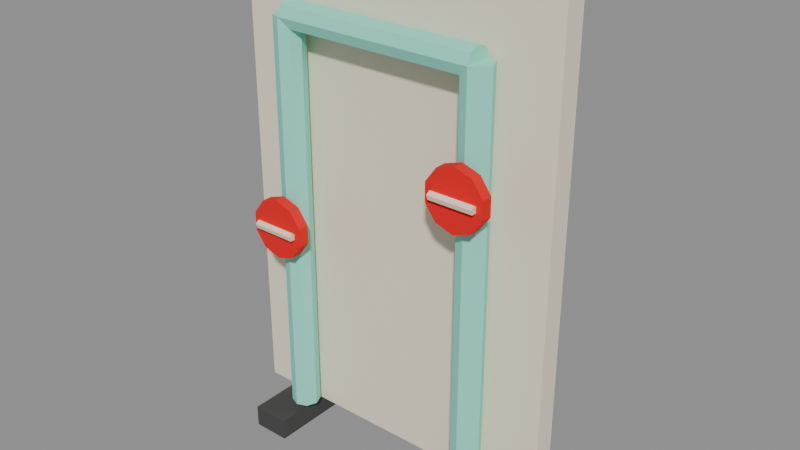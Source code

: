 # Source: model.blend  (saved by Blender 5.2.45; exported with 4.5.12 LTS)
import bpy
from mathutils import Matrix  # noqa: F401  (used for matrix-valued properties, if any)

bpy.ops.wm.read_factory_settings(use_empty=True)
scene = bpy.context.scene
scene.name = 'Scene'

# ---- images (referenced by path relative to the original .blend; pixels are not part of the script)
import os
ASSET_DIR = os.environ.get("B2B_ASSET_DIR", "")  # directory of the original .blend (textures are referenced by path, not embedded)
HERE = os.path.dirname(os.path.abspath(__file__))  # packed textures are extracted next to this script under _unpacked/

def load_image(name, relpath, width, height, colorspace="sRGB"):
    """Load a texture the original file referenced (path relative to the .blend, or extracted next to this script)."""
    p = next((c for c in (os.path.join(HERE, relpath), os.path.join(ASSET_DIR, relpath)) if relpath and os.path.exists(c)), "")
    if p:
        img = bpy.data.images.load(p, check_existing=True)
        img.name = name
    else:  # same state as the original file: an image datablock whose file is absent (Cycles renders it pink)
        img = bpy.data.images.new(name, width, height)
        img.source = "FILE"
        img.filepath = "//" + (relpath or name)
    img.colorspace_settings.name = colorspace
    return img
img_palette_png = load_image('palette.png', '_unpacked/palette.cadebe72.png', 2508, 2508, 'sRGB')

# ---- materials (node trees are filled in below, after node groups)
mat_sharedpalette_v001 = bpy.data.materials.new('SharedPalette_v001')

# ---- material node trees
mat_sharedpalette_v001.use_nodes = True; mat_sharedpalette_v001.node_tree.nodes.clear()
_N = mat_sharedpalette_v001.node_tree.nodes; _L = mat_sharedpalette_v001.node_tree.links
n0 = _N.new('ShaderNodeBsdfPrincipled'); n0.name = 'Principled BSDF'; n0.location = (-200, 100)
n0.inputs[2].default_value = 0.8
n0.inputs[10].default_value = 0.005
n1 = _N.new('ShaderNodeOutputMaterial'); n1.name = 'Material Output'; n1.location = (200, 100)
n2 = _N.new('ShaderNodeTexImage'); n2.name = 'Image Texture'; n2.location = (0, 0)
n2.image = img_palette_png
n2.interpolation = 'Closest'
_L.new(n0.outputs[0], n1.inputs[0])
_L.new(n2.outputs[0], n0.inputs[0])
n1.is_active_output = True

# ---- meshes
me_cube = bpy.data.meshes.new('Cube')
me_cube.from_pydata([(-0.525, -0.035, -0.76), (-0.525, -0.035, 0.76), (-0.525, 0.035, -0.76), (-0.525, 0.035, 0.76), (0.525, -0.035, -0.76), (0.525, -0.035, 0.76), (0.525, 0.035, -0.76), (0.525, 0.035, 0.76)], [], [(0, 1, 3, 2), (2, 3, 7, 6), (6, 7, 5, 4), (4, 5, 1, 0), (2, 6, 4, 0), (7, 3, 1, 5)])
_uv = me_cube.uv_layers.new(name='UVMap')
_uv.uv.foreach_set('vector', [0.01575, 0.578, 0.01575, 0.578, 0.01575, 0.578, 0.01575, 0.578, 0.01575, 0.578, 0.01575, 0.578, 0.01575, 0.578, 0.01575, 0.578, 0.01575, 0.578, 0.01575, 0.578, 0.01575, 0.578, 0.01575, 0.578, 0.01575, 0.578, 0.01575, 0.578, 0.01575, 0.578, 0.01575, 0.578, 0.01575, 0.578, 0.01575, 0.578, 0.01575, 0.578, 0.01575, 0.578, 0.01575, 0.578, 0.01575, 0.578, 0.01575, 0.578, 0.01575, 0.578])
me_cube.materials.append(mat_sharedpalette_v001)
me_cube.update()
me_cube_001 = bpy.data.meshes.new('Cube.001')
me_cube_001.from_pydata([(-0.06, -0.2, -0.035), (-0.06, -0.2, 0.035), (-0.06, 0.2, -0.035), (-0.06, 0.2, 0.035), (0.06, -0.2, -0.035), (0.06, -0.2, 0.035), (0.06, 0.2, -0.035), (0.06, 0.2, 0.035)], [], [(0, 1, 3, 2), (2, 3, 7, 6), (6, 7, 5, 4), (4, 5, 1, 0), (2, 6, 4, 0), (7, 3, 1, 5)])
_uv = me_cube_001.uv_layers.new(name='UVMap')
_uv.uv.foreach_set('vector', [0.3906, 0.5154, 0.3906, 0.5154, 0.3906, 0.5154, 0.3906, 0.5154, 0.3906, 0.5154, 0.3906, 0.5154, 0.3906, 0.5154, 0.3906, 0.5154, 0.3906, 0.5154, 0.3906, 0.5154, 0.3906, 0.5154, 0.3906, 0.5154, 0.3906, 0.5154, 0.3906, 0.5154, 0.3906, 0.5154, 0.3906, 0.5154, 0.3906, 0.5154, 0.3906, 0.5154, 0.3906, 0.5154, 0.3906, 0.5154, 0.3906, 0.5154, 0.3906, 0.5154, 0.3906, 0.5154, 0.3906, 0.5154])
me_cube_001.materials.append(mat_sharedpalette_v001)
me_cube_001.update()
me_cube_002 = bpy.data.meshes.new('Cube.002')
me_cube_002.from_pydata([(-0.06, -0.2, -0.035), (-0.06, -0.2, 0.035), (-0.06, 0.2, -0.035), (-0.06, 0.2, 0.035), (0.06, -0.2, -0.035), (0.06, -0.2, 0.035), (0.06, 0.2, -0.035), (0.06, 0.2, 0.035)], [], [(0, 1, 3, 2), (2, 3, 7, 6), (6, 7, 5, 4), (4, 5, 1, 0), (2, 6, 4, 0), (7, 3, 1, 5)])
_uv = me_cube_002.uv_layers.new(name='UVMap')
_uv.uv.foreach_set('vector', [0.3906, 0.5154, 0.3906, 0.5154, 0.3906, 0.5154, 0.3906, 0.5154, 0.3906, 0.5154, 0.3906, 0.5154, 0.3906, 0.5154, 0.3906, 0.5154, 0.3906, 0.5154, 0.3906, 0.5154, 0.3906, 0.5154, 0.3906, 0.5154, 0.3906, 0.5154, 0.3906, 0.5154, 0.3906, 0.5154, 0.3906, 0.5154, 0.3906, 0.5154, 0.3906, 0.5154, 0.3906, 0.5154, 0.3906, 0.5154, 0.3906, 0.5154, 0.3906, 0.5154, 0.3906, 0.5154, 0.3906, 0.5154])
me_cube_002.materials.append(mat_sharedpalette_v001)
me_cube_002.update()
me_cone = bpy.data.meshes.new('Cone')
me_cone.from_pydata([(0.0, 0.045, -0.64), (0.0, 0.045, 0.64), (0.03182, 0.03182, -0.64), (0.03182, 0.03182, 0.64), (0.045, 0.0, -0.64), (0.045, 0.0, 0.64), (0.03182, -0.03182, -0.64), (0.03182, -0.03182, 0.64), (0.0, -0.045, -0.64), (0.0, -0.045, 0.64), (-0.03182, -0.03182, -0.64), (-0.03182, -0.03182, 0.64), (-0.045, 0.0, -0.64), (-0.045, 0.0, 0.64), (-0.03182, 0.03182, -0.64), (-0.03182, 0.03182, 0.64)], [], [(0, 1, 3, 2), (2, 3, 5, 4), (4, 5, 7, 6), (6, 7, 9, 8), (8, 9, 11, 10), (10, 11, 13, 12), (3, 1, 15, 13, 11, 9, 7, 5), (12, 13, 15, 14), (14, 15, 1, 0), (0, 2, 4, 6, 8, 10, 12, 14)])
_uv = me_cone.uv_layers.new(name='UVMap')
_uv.uv.foreach_set('vector', [0.2657, 0.7654, 0.2657, 0.7654, 0.2657, 0.7654, 0.2657, 0.7654, 0.2657, 0.7654, 0.2657, 0.7654, 0.2657, 0.7654, 0.2657, 0.7654, 0.2657, 0.7654, 0.2657, 0.7654, 0.2657, 0.7654, 0.2657, 0.7654, 0.2657, 0.7654, 0.2657, 0.7654, 0.2657, 0.7654, 0.2657, 0.7654, 0.2657, 0.7654, 0.2657, 0.7654, 0.2657, 0.7654, 0.2657, 0.7654, 0.2657, 0.7654, 0.2657, 0.7654, 0.2657, 0.7654, 0.2657, 0.7654, 0.2657, 0.7654, 0.2657, 0.7654, 0.2657, 0.7654, 0.2657, 0.7654, 0.2657, 0.7654, 0.2657, 0.7654, 0.2657, 0.7654, 0.2657, 0.7654, 0.2657, 0.7654, 0.2657, 0.7654, 0.2657, 0.7654, 0.2657, 0.7654, 0.2657, 0.7654, 0.2657, 0.7654, 0.2657, 0.7654, 0.2657, 0.7654, 0.2657, 0.7654, 0.2657, 0.7654, 0.2657, 0.7654, 0.2657, 0.7654, 0.2657, 0.7654, 0.2657, 0.7654, 0.2657, 0.7654, 0.2657, 0.7654])
me_cone.materials.append(mat_sharedpalette_v001)
me_cone.update()
me_cone_001 = bpy.data.meshes.new('Cone.001')
me_cone_001.from_pydata([(0.0, 0.045, -0.64), (0.0, 0.045, 0.64), (0.03182, 0.03182, -0.64), (0.03182, 0.03182, 0.64), (0.045, 0.0, -0.64), (0.045, 0.0, 0.64), (0.03182, -0.03182, -0.64), (0.03182, -0.03182, 0.64), (0.0, -0.045, -0.64), (0.0, -0.045, 0.64), (-0.03182, -0.03182, -0.64), (-0.03182, -0.03182, 0.64), (-0.045, 0.0, -0.64), (-0.045, 0.0, 0.64), (-0.03182, 0.03182, -0.64), (-0.03182, 0.03182, 0.64)], [], [(0, 1, 3, 2), (2, 3, 5, 4), (4, 5, 7, 6), (6, 7, 9, 8), (8, 9, 11, 10), (10, 11, 13, 12), (3, 1, 15, 13, 11, 9, 7, 5), (12, 13, 15, 14), (14, 15, 1, 0), (0, 2, 4, 6, 8, 10, 12, 14)])
_uv = me_cone_001.uv_layers.new(name='UVMap')
_uv.uv.foreach_set('vector', [0.2657, 0.7654, 0.2657, 0.7654, 0.2657, 0.7654, 0.2657, 0.7654, 0.2657, 0.7654, 0.2657, 0.7654, 0.2657, 0.7654, 0.2657, 0.7654, 0.2657, 0.7654, 0.2657, 0.7654, 0.2657, 0.7654, 0.2657, 0.7654, 0.2657, 0.7654, 0.2657, 0.7654, 0.2657, 0.7654, 0.2657, 0.7654, 0.2657, 0.7654, 0.2657, 0.7654, 0.2657, 0.7654, 0.2657, 0.7654, 0.2657, 0.7654, 0.2657, 0.7654, 0.2657, 0.7654, 0.2657, 0.7654, 0.2657, 0.7654, 0.2657, 0.7654, 0.2657, 0.7654, 0.2657, 0.7654, 0.2657, 0.7654, 0.2657, 0.7654, 0.2657, 0.7654, 0.2657, 0.7654, 0.2657, 0.7654, 0.2657, 0.7654, 0.2657, 0.7654, 0.2657, 0.7654, 0.2657, 0.7654, 0.2657, 0.7654, 0.2657, 0.7654, 0.2657, 0.7654, 0.2657, 0.7654, 0.2657, 0.7654, 0.2657, 0.7654, 0.2657, 0.7654, 0.2657, 0.7654, 0.2657, 0.7654, 0.2657, 0.7654, 0.2657, 0.7654])
me_cone_001.materials.append(mat_sharedpalette_v001)
me_cone_001.update()
me_cone_002 = bpy.data.meshes.new('Cone.002')
me_cone_002.from_pydata([(0.0, 0.045, -0.32), (0.0, 0.045, 0.32), (0.03182, 0.03182, -0.32), (0.03182, 0.03182, 0.32), (0.045, 0.0, -0.32), (0.045, 0.0, 0.32), (0.03182, -0.03182, -0.32), (0.03182, -0.03182, 0.32), (0.0, -0.045, -0.32), (0.0, -0.045, 0.32), (-0.03182, -0.03182, -0.32), (-0.03182, -0.03182, 0.32), (-0.045, 0.0, -0.32), (-0.045, 0.0, 0.32), (-0.03182, 0.03182, -0.32), (-0.03182, 0.03182, 0.32)], [], [(0, 1, 3, 2), (2, 3, 5, 4), (4, 5, 7, 6), (6, 7, 9, 8), (8, 9, 11, 10), (10, 11, 13, 12), (3, 1, 15, 13, 11, 9, 7, 5), (12, 13, 15, 14), (14, 15, 1, 0), (0, 2, 4, 6, 8, 10, 12, 14)])
_uv = me_cone_002.uv_layers.new(name='UVMap')
_uv.uv.foreach_set('vector', [0.2657, 0.7654, 0.2657, 0.7654, 0.2657, 0.7654, 0.2657, 0.7654, 0.2657, 0.7654, 0.2657, 0.7654, 0.2657, 0.7654, 0.2657, 0.7654, 0.2657, 0.7654, 0.2657, 0.7654, 0.2657, 0.7654, 0.2657, 0.7654, 0.2657, 0.7654, 0.2657, 0.7654, 0.2657, 0.7654, 0.2657, 0.7654, 0.2657, 0.7654, 0.2657, 0.7654, 0.2657, 0.7654, 0.2657, 0.7654, 0.2657, 0.7654, 0.2657, 0.7654, 0.2657, 0.7654, 0.2657, 0.7654, 0.2657, 0.7654, 0.2657, 0.7654, 0.2657, 0.7654, 0.2657, 0.7654, 0.2657, 0.7654, 0.2657, 0.7654, 0.2657, 0.7654, 0.2657, 0.7654, 0.2657, 0.7654, 0.2657, 0.7654, 0.2657, 0.7654, 0.2657, 0.7654, 0.2657, 0.7654, 0.2657, 0.7654, 0.2657, 0.7654, 0.2657, 0.7654, 0.2657, 0.7654, 0.2657, 0.7654, 0.2657, 0.7654, 0.2657, 0.7654, 0.2657, 0.7654, 0.2657, 0.7654, 0.2657, 0.7654, 0.2657, 0.7654])
me_cone_002.materials.append(mat_sharedpalette_v001)
me_cone_002.update()
me_cone_003 = bpy.data.meshes.new('Cone.003')
me_cone_003.from_pydata([(0.0, 0.095, -0.0175), (0.0, 0.095, 0.0175), (0.05584, 0.07686, -0.0175), (0.05584, 0.07686, 0.0175), (0.09035, 0.02936, -0.0175), (0.09035, 0.02936, 0.0175), (0.09035, -0.02936, -0.0175), (0.09035, -0.02936, 0.0175), (0.05584, -0.07686, -0.0175), (0.05584, -0.07686, 0.0175), (0.0, -0.095, -0.0175), (0.0, -0.095, 0.0175), (-0.05584, -0.07686, -0.0175), (-0.05584, -0.07686, 0.0175), (-0.09035, -0.02936, -0.0175), (-0.09035, -0.02936, 0.0175), (-0.09035, 0.02936, -0.0175), (-0.09035, 0.02936, 0.0175), (-0.05584, 0.07686, -0.0175), (-0.05584, 0.07686, 0.0175)], [], [(0, 1, 3, 2), (2, 3, 5, 4), (4, 5, 7, 6), (6, 7, 9, 8), (8, 9, 11, 10), (10, 11, 13, 12), (12, 13, 15, 14), (14, 15, 17, 16), (3, 1, 19, 17, 15, 13, 11, 9, 7, 5), (16, 17, 19, 18), (18, 19, 1, 0), (0, 2, 4, 6, 8, 10, 12, 14, 16, 18)])
_uv = me_cone_003.uv_layers.new(name='UVMap')
_uv.uv.foreach_set('vector', [0.7657, 0.9531, 0.7657, 0.9531, 0.7657, 0.9531, 0.7657, 0.9531, 0.7657, 0.9531, 0.7657, 0.9531, 0.7657, 0.9531, 0.7657, 0.9531, 0.7657, 0.9531, 0.7657, 0.9531, 0.7657, 0.9531, 0.7657, 0.9531, 0.7657, 0.9531, 0.7657, 0.9531, 0.7657, 0.9531, 0.7657, 0.9531, 0.7657, 0.9531, 0.7657, 0.9531, 0.7657, 0.9531, 0.7657, 0.9531, 0.7657, 0.9531, 0.7657, 0.9531, 0.7657, 0.9531, 0.7657, 0.9531, 0.7657, 0.9531, 0.7657, 0.9531, 0.7657, 0.9531, 0.7657, 0.9531, 0.7657, 0.9531, 0.7657, 0.9531, 0.7657, 0.9531, 0.7657, 0.9531, 0.7657, 0.9531, 0.7657, 0.9531, 0.7657, 0.9531, 0.7657, 0.9531, 0.7657, 0.9531, 0.7657, 0.9531, 0.7657, 0.9531, 0.7657, 0.9531, 0.7657, 0.9531, 0.7657, 0.9531, 0.7657, 0.9531, 0.7657, 0.9531, 0.7657, 0.9531, 0.7657, 0.9531, 0.7657, 0.9531, 0.7657, 0.9531, 0.7657, 0.9531, 0.7657, 0.9531, 0.7657, 0.9531, 0.7657, 0.9531, 0.7657, 0.9531, 0.7657, 0.9531, 0.7657, 0.9531, 0.7657, 0.9531, 0.7657, 0.9531, 0.7657, 0.9531, 0.7657, 0.9531, 0.7657, 0.9531])
me_cone_003.materials.append(mat_sharedpalette_v001)
me_cone_003.update()
me_cone_004 = bpy.data.meshes.new('Cone.004')
me_cone_004.from_pydata([(0.0, 0.013, -0.07), (0.0, 0.013, 0.07), (0.01236, 0.004017, -0.07), (0.01236, 0.004017, 0.07), (0.007641, -0.01052, -0.07), (0.007641, -0.01052, 0.07), (-0.007641, -0.01052, -0.07), (-0.007641, -0.01052, 0.07), (-0.01236, 0.004017, -0.07), (-0.01236, 0.004017, 0.07)], [], [(0, 1, 3, 2), (2, 3, 5, 4), (4, 5, 7, 6), (3, 1, 9, 7, 5), (6, 7, 9, 8), (8, 9, 1, 0), (0, 2, 4, 6, 8)])
_uv = me_cone_004.uv_layers.new(name='UVMap')
_uv.uv.foreach_set('vector', [0.01575, 0.578, 0.01575, 0.578, 0.01575, 0.578, 0.01575, 0.578, 0.01575, 0.578, 0.01575, 0.578, 0.01575, 0.578, 0.01575, 0.578, 0.01575, 0.578, 0.01575, 0.578, 0.01575, 0.578, 0.01575, 0.578, 0.01575, 0.578, 0.01575, 0.578, 0.01575, 0.578, 0.01575, 0.578, 0.01575, 0.578, 0.01575, 0.578, 0.01575, 0.578, 0.01575, 0.578, 0.01575, 0.578, 0.01575, 0.578, 0.01575, 0.578, 0.01575, 0.578, 0.01575, 0.578, 0.01575, 0.578, 0.01575, 0.578, 0.01575, 0.578, 0.01575, 0.578, 0.01575, 0.578])
me_cone_004.materials.append(mat_sharedpalette_v001)
me_cone_004.update()
me_cone_005 = bpy.data.meshes.new('Cone.005')
me_cone_005.from_pydata([(0.0, 0.095, -0.0175), (0.0, 0.095, 0.0175), (0.05584, 0.07686, -0.0175), (0.05584, 0.07686, 0.0175), (0.09035, 0.02936, -0.0175), (0.09035, 0.02936, 0.0175), (0.09035, -0.02936, -0.0175), (0.09035, -0.02936, 0.0175), (0.05584, -0.07686, -0.0175), (0.05584, -0.07686, 0.0175), (0.0, -0.095, -0.0175), (0.0, -0.095, 0.0175), (-0.05584, -0.07686, -0.0175), (-0.05584, -0.07686, 0.0175), (-0.09035, -0.02936, -0.0175), (-0.09035, -0.02936, 0.0175), (-0.09035, 0.02936, -0.0175), (-0.09035, 0.02936, 0.0175), (-0.05584, 0.07686, -0.0175), (-0.05584, 0.07686, 0.0175)], [], [(0, 1, 3, 2), (2, 3, 5, 4), (4, 5, 7, 6), (6, 7, 9, 8), (8, 9, 11, 10), (10, 11, 13, 12), (12, 13, 15, 14), (14, 15, 17, 16), (3, 1, 19, 17, 15, 13, 11, 9, 7, 5), (16, 17, 19, 18), (18, 19, 1, 0), (0, 2, 4, 6, 8, 10, 12, 14, 16, 18)])
_uv = me_cone_005.uv_layers.new(name='UVMap')
_uv.uv.foreach_set('vector', [0.7657, 0.9531, 0.7657, 0.9531, 0.7657, 0.9531, 0.7657, 0.9531, 0.7657, 0.9531, 0.7657, 0.9531, 0.7657, 0.9531, 0.7657, 0.9531, 0.7657, 0.9531, 0.7657, 0.9531, 0.7657, 0.9531, 0.7657, 0.9531, 0.7657, 0.9531, 0.7657, 0.9531, 0.7657, 0.9531, 0.7657, 0.9531, 0.7657, 0.9531, 0.7657, 0.9531, 0.7657, 0.9531, 0.7657, 0.9531, 0.7657, 0.9531, 0.7657, 0.9531, 0.7657, 0.9531, 0.7657, 0.9531, 0.7657, 0.9531, 0.7657, 0.9531, 0.7657, 0.9531, 0.7657, 0.9531, 0.7657, 0.9531, 0.7657, 0.9531, 0.7657, 0.9531, 0.7657, 0.9531, 0.7657, 0.9531, 0.7657, 0.9531, 0.7657, 0.9531, 0.7657, 0.9531, 0.7657, 0.9531, 0.7657, 0.9531, 0.7657, 0.9531, 0.7657, 0.9531, 0.7657, 0.9531, 0.7657, 0.9531, 0.7657, 0.9531, 0.7657, 0.9531, 0.7657, 0.9531, 0.7657, 0.9531, 0.7657, 0.9531, 0.7657, 0.9531, 0.7657, 0.9531, 0.7657, 0.9531, 0.7657, 0.9531, 0.7657, 0.9531, 0.7657, 0.9531, 0.7657, 0.9531, 0.7657, 0.9531, 0.7657, 0.9531, 0.7657, 0.9531, 0.7657, 0.9531, 0.7657, 0.9531, 0.7657, 0.9531])
me_cone_005.materials.append(mat_sharedpalette_v001)
me_cone_005.update()
me_cone_006 = bpy.data.meshes.new('Cone.006')
me_cone_006.from_pydata([(0.0, 0.013, -0.07), (0.0, 0.013, 0.07), (0.01236, 0.004017, -0.07), (0.01236, 0.004017, 0.07), (0.007641, -0.01052, -0.07), (0.007641, -0.01052, 0.07), (-0.007641, -0.01052, -0.07), (-0.007641, -0.01052, 0.07), (-0.01236, 0.004017, -0.07), (-0.01236, 0.004017, 0.07)], [], [(0, 1, 3, 2), (2, 3, 5, 4), (4, 5, 7, 6), (3, 1, 9, 7, 5), (6, 7, 9, 8), (8, 9, 1, 0), (0, 2, 4, 6, 8)])
_uv = me_cone_006.uv_layers.new(name='UVMap')
_uv.uv.foreach_set('vector', [0.01575, 0.578, 0.01575, 0.578, 0.01575, 0.578, 0.01575, 0.578, 0.01575, 0.578, 0.01575, 0.578, 0.01575, 0.578, 0.01575, 0.578, 0.01575, 0.578, 0.01575, 0.578, 0.01575, 0.578, 0.01575, 0.578, 0.01575, 0.578, 0.01575, 0.578, 0.01575, 0.578, 0.01575, 0.578, 0.01575, 0.578, 0.01575, 0.578, 0.01575, 0.578, 0.01575, 0.578, 0.01575, 0.578, 0.01575, 0.578, 0.01575, 0.578, 0.01575, 0.578, 0.01575, 0.578, 0.01575, 0.578, 0.01575, 0.578, 0.01575, 0.578, 0.01575, 0.578, 0.01575, 0.578])
me_cone_006.materials.append(mat_sharedpalette_v001)
me_cone_006.update()

# ---- objects
ob_panel = bpy.data.objects.new('Panel', me_cube)
ob_panel_foot = bpy.data.objects.new('Panel foot', me_cube_001)
ob_panel_foot_001 = bpy.data.objects.new('Panel foot.001', me_cube_002)
ob_upright_pipe = bpy.data.objects.new('Upright pipe', me_cone)
ob_upright_pipe_001 = bpy.data.objects.new('Upright pipe.001', me_cone_001)
ob_pipe_connector = bpy.data.objects.new('Pipe connector', me_cone_002)
ob_valve_face = bpy.data.objects.new('Valve face', me_cone_003)
ob_valve_cross = bpy.data.objects.new('Valve cross', me_cone_004)
ob_valve_face_001 = bpy.data.objects.new('Valve face.001', me_cone_005)
ob_valve_cross_001 = bpy.data.objects.new('Valve cross.001', me_cone_006)

# ---- transforms, parenting, visibility, modifiers, constraints
ob_panel.location = (0.0, 0.0, 0.84)
ob_panel_foot.location = (-0.378, 0.0, 0.035)
ob_panel_foot_001.location = (0.378, 0.0, 0.035)
ob_upright_pipe.location = (-0.32, -0.09, 0.74)
ob_upright_pipe.rotation_euler = (0.0, -0.0, -3.142)
ob_upright_pipe_001.location = (0.32, -0.09, 0.74)
ob_upright_pipe_001.rotation_euler = (0.0, -0.0, -3.142)
ob_pipe_connector.location = (0.0, -0.09, 1.38)
ob_pipe_connector.rotation_euler = (1.571, -0.0, 1.571)
ob_valve_face.location = (-0.32, -0.16, 0.75)
ob_valve_face.rotation_euler = (1.571, 0.0, 0.0)
ob_valve_cross.location = (-0.32, -0.185, 0.75)
ob_valve_cross.rotation_euler = (1.571, -0.0, 1.571)
ob_valve_face_001.location = (0.32, -0.16, 1.04)
ob_valve_face_001.rotation_euler = (1.571, 0.0, 0.0)
ob_valve_cross_001.location = (0.32, -0.185, 1.04)
ob_valve_cross_001.rotation_euler = (1.571, -0.0, 1.571)

# ---- collection membership
scene.collection.objects.link(ob_panel)
scene.collection.objects.link(ob_panel_foot)
scene.collection.objects.link(ob_panel_foot_001)
scene.collection.objects.link(ob_upright_pipe)
scene.collection.objects.link(ob_upright_pipe_001)
scene.collection.objects.link(ob_pipe_connector)
scene.collection.objects.link(ob_valve_face)
scene.collection.objects.link(ob_valve_cross)
scene.collection.objects.link(ob_valve_face_001)
scene.collection.objects.link(ob_valve_cross_001)

# ---- scene / render settings (as saved in the file)
scene.frame_start = 1; scene.frame_end = 250; scene.frame_set(1)
scene.render.engine = 'BLENDER_EEVEE_NEXT'
scene.render.bake_bias = 0.0
scene.render.bake_samples = 0
scene.render.compositor_device = 'GPU'
scene.eevee.use_volume_custom_range = False
scene.eevee.fast_gi_thickness_near = 0.1
scene.eevee.fast_gi_thickness_far = 0.0
scene.eevee.ray_tracing_options.screen_trace_thickness = 0.1
bpy.context.view_layer.update()

# ---- added for rendering (the .blend has no active camera and no usable light): camera, sun + grey world if the file has none
cam_auto = bpy.data.cameras.new('AutoCamera')
cam_auto.lens = 50.0
cam_auto.sensor_width = 36.0
cam_auto.clip_end = 1000.0
ob_auto_camera = bpy.data.objects.new('AutoCamera', cam_auto)
scene.collection.objects.link(ob_auto_camera)
ob_auto_camera.location = (1.80893, -2.17071, 2.24714)
ob_auto_camera.rotation_euler = (1.09748, -7.21219e-08, 0.694738)
scene.camera = ob_auto_camera
light_auto_sun = bpy.data.lights.new('AutoSun', 'SUN')
light_auto_sun.energy = 3.0
light_auto_sun.angle = 0.0523599
ob_auto_sun = bpy.data.objects.new('AutoSun', light_auto_sun)
scene.collection.objects.link(ob_auto_sun)
ob_auto_sun.rotation_euler = (0.872665, 0.174533, 0.523599)
if scene.world is None:
    world_auto = bpy.data.worlds.new('AutoWorld')
    world_auto.color = (0.3, 0.3, 0.3)
    scene.world = world_auto
bpy.context.view_layer.update()
